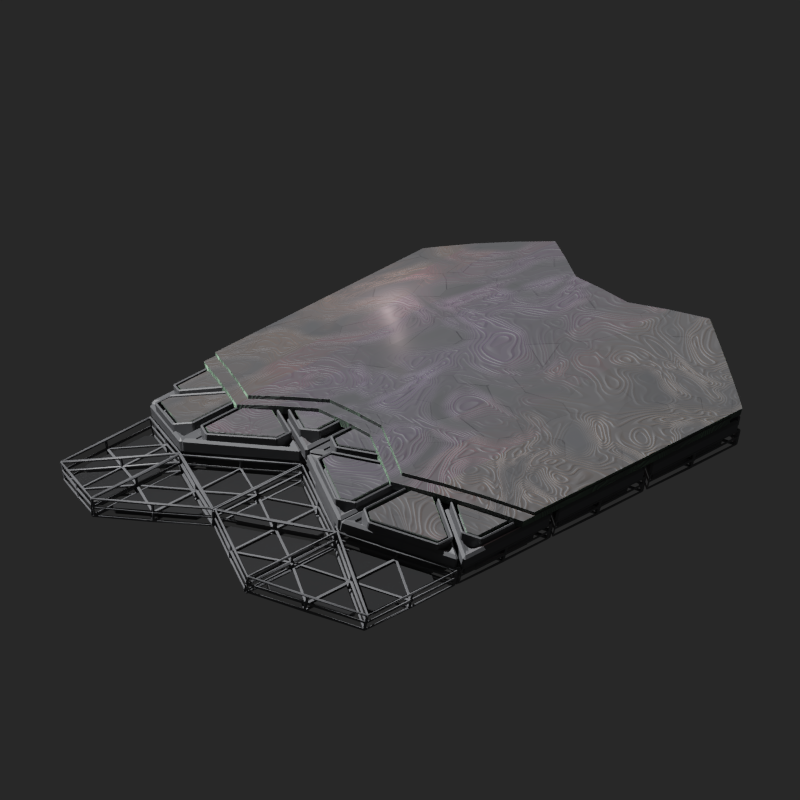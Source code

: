 # Source: successor_armor_heavy.blend  (saved by Blender 4.3.34; exported with 4.5.12 LTS)
import bpy
from mathutils import Matrix  # noqa: F401  (used for matrix-valued properties, if any)

bpy.ops.wm.read_factory_settings(use_empty=True)
scene = bpy.context.scene
scene.name = 'Scene'

# ---- collections
col_collection_1 = bpy.data.collections.new('Collection 1'); scene.collection.children.link(col_collection_1)
col_heavy_armor = bpy.data.collections.new('Heavy Armor'); scene.collection.children.link(col_heavy_armor)
col_cladding = bpy.data.collections.new('Cladding'); col_heavy_armor.children.link(col_cladding)
col_underlayer = bpy.data.collections.new('Underlayer'); col_heavy_armor.children.link(col_underlayer)
col_midlayer = bpy.data.collections.new('Midlayer'); col_heavy_armor.children.link(col_midlayer)

# ---- materials (node trees are filled in below, after node groups)
mat_armor = bpy.data.materials.new('Armor')
mat_armor.displacement_method = 'DISPLACEMENT'
mat_armor.diffuse_color = (0.8469, 0.1105, 0.1857, 1.0)
mat_dark = bpy.data.materials.new('Dark')
mat_dark.diffuse_color = (0.1651, 0.1683, 0.1779, 1.0)
mat_bright = bpy.data.materials.new('Bright')
mat_bright.diffuse_color = (0.7991, 0.7991, 0.7991, 1.0)
mat_medium = bpy.data.materials.new('Medium')
mat_black = bpy.data.materials.new('Black')
mat_black.diffuse_color = (0.0185, 0.01938, 0.02029, 1.0)

# ---- material node trees
mat_armor.use_nodes = True; mat_armor.node_tree.nodes.clear()
mat_dark.use_nodes = True; mat_dark.node_tree.nodes.clear()
_N = mat_dark.node_tree.nodes; _L = mat_dark.node_tree.links
n0 = _N.new('ShaderNodeBsdfPrincipled'); n0.name = 'Principled BSDF'; n0.location = (10, 300)
n0.distribution = 'GGX'
n0.subsurface_method = 'RANDOM_WALK_SKIN'
n0.inputs[0].default_value = (0.1647, 0.1682, 0.1789, 1.0)
n0.inputs[2].default_value = 0.4398
n0.inputs[3].default_value = 1.45
n0.inputs[27].default_value = (0.0, 0.0, 0.0, 1.0)
n0.inputs[28].default_value = 1.0
n1 = _N.new('ShaderNodeOutputMaterial'); n1.name = 'Material Output'; n1.location = (300, 300)
_L.new(n0.outputs[0], n1.inputs[0])
n1.is_active_output = True
mat_bright.use_nodes = True; mat_bright.node_tree.nodes.clear()
_N = mat_bright.node_tree.nodes; _L = mat_bright.node_tree.links
n0 = _N.new('ShaderNodeOutputMaterial'); n0.name = 'Material Output'; n0.location = (550, 300)
n1 = _N.new('ShaderNodeBsdfPrincipled'); n1.name = 'Principled BSDF'; n1.location = (10, 300)
n1.distribution = 'GGX'
n1.subsurface_method = 'RANDOM_WALK_SKIN'
n1.inputs[2].default_value = 0.25
n1.inputs[3].default_value = 1.45
n1.inputs[27].default_value = (0.0, 0.0, 0.0, 1.0)
n1.inputs[28].default_value = 1.0
_L.new(n1.outputs[0], n0.inputs[0])
n0.is_active_output = True
mat_medium.use_nodes = True; mat_medium.node_tree.nodes.clear()
_N = mat_medium.node_tree.nodes; _L = mat_medium.node_tree.links
n0 = _N.new('ShaderNodeBsdfPrincipled'); n0.name = 'Principled BSDF'; n0.location = (10, 300)
n0.distribution = 'GGX'
n0.subsurface_method = 'RANDOM_WALK_SKIN'
n0.inputs[0].default_value = (0.4314, 0.4314, 0.4314, 1.0)
n0.inputs[2].default_value = 0.3182
n0.inputs[3].default_value = 1.45
n0.inputs[27].default_value = (0.0, 0.0, 0.0, 1.0)
n0.inputs[28].default_value = 1.0
n1 = _N.new('ShaderNodeOutputMaterial'); n1.name = 'Material Output'; n1.location = (550, 300)
_L.new(n0.outputs[0], n1.inputs[0])
n1.is_active_output = True
mat_black.use_nodes = True; mat_black.node_tree.nodes.clear()
_N = mat_black.node_tree.nodes; _L = mat_black.node_tree.links
n0 = _N.new('ShaderNodeBsdfPrincipled'); n0.name = 'Principled BSDF'; n0.location = (10, 300)
n0.distribution = 'GGX'
n0.subsurface_method = 'RANDOM_WALK_SKIN'
n0.inputs[0].default_value = (0.01874, 0.01906, 0.02004, 1.0)
n0.inputs[2].default_value = 0.4398
n0.inputs[3].default_value = 1.45
n0.inputs[27].default_value = (0.0, 0.0, 0.0, 1.0)
n0.inputs[28].default_value = 1.0
n1 = _N.new('ShaderNodeOutputMaterial'); n1.name = 'Material Output'; n1.location = (300, 300)
_L.new(n0.outputs[0], n1.inputs[0])
n1.is_active_output = True

# ---- world
world_world = bpy.data.worlds.new('World'); scene.world = world_world
world_world.use_nodes = True; world_world.node_tree.nodes.clear()
_N = world_world.node_tree.nodes; _L = world_world.node_tree.links
n0 = _N.new('ShaderNodeBackground'); n0.name = 'Background'; n0.location = (10, 300)
n0.inputs[0].default_value = (0.1946, 0.1946, 0.1946, 1.0)
n0.inputs[1].default_value = 0.1
n1 = _N.new('ShaderNodeOutputWorld'); n1.name = 'World Output'; n1.location = (300, 300)
_L.new(n0.outputs[0], n1.inputs[0])
n1.is_active_output = True
world_world.color = (1.0, 0.09084, 0.06663)
world_world.use_sun_shadow = False
world_world.sun_shadow_jitter_overblur = 0.0
world_world.cycles.sampling_method = 'NONE'
world_world.cycles.sample_map_resolution = 256

# ---- cameras
cam_camera = bpy.data.cameras.new('Camera')
cam_camera.type = 'ORTHO'
cam_camera.clip_end = 100.0
cam_camera.lens = 35.0
cam_camera.sensor_width = 32.0
cam_camera.sensor_height = 18.0
cam_camera.ortho_scale = 9.0
cam_camera.dof.focus_distance = 0.0
cam_camera.dof.aperture_fstop = 128.0

# ---- lights
light_sun = bpy.data.lights.new('Sun', 'SUN')
light_sun.transmission_factor = 0.0
light_sun.angle = 0.0
light_sun.energy = 4.0
light_sun.shadow_buffer_clip_start = 0.5
light_sun.shadow_soft_size = 1.0
light_sun.shadow_cascade_max_distance = 1000.0
light_sun.cycles.max_bounces = 1
light_sun.cycles.use_multiple_importance_sampling = False
light_point = bpy.data.lights.new('Point', 'POINT')
light_point.color = (1.0, 0.7182, 0.7308)
light_point.use_shadow = False
light_point.energy = 8.0

# ---- meshes
me_cylinder_005 = bpy.data.meshes.new('Cylinder.005')
me_cylinder_005.from_pydata([(-8.022, -2.434, -1.192), (-8.022, -2.434, 2.254), (-8.132, -2.037, -1.432), (-8.132, -2.037, 2.494), (-8.222, -1.636, -1.672), (-8.222, -1.636, 2.734), (-8.293, -1.23, -1.917), (-8.293, -1.23, 2.979), (-8.343, -0.8217, -1.674), (-8.343, -0.8217, 2.736), (-8.373, -0.4114, -1.425), (-8.373, -0.4114, 2.487), (-8.383, 1.489e-14, -1.425), (-8.383, 1.489e-14, 2.487), (-7.988, -2.544, -1.121), (-7.988, -2.544, 2.183), (-8.022, -2.434, 1.94), (-8.022, -2.434, 1.627), (-8.022, -2.434, 1.314), (-8.022, -2.434, 1.001), (-8.022, -2.434, 0.6876), (-8.022, -2.434, 0.3744), (-8.022, -2.434, 0.06115), (-8.022, -2.434, -0.2521), (-8.022, -2.434, -0.5653), (-8.022, -2.434, -0.8785), (-8.132, -2.037, 2.137), (-8.132, -2.037, 1.78), (-8.132, -2.037, 1.423), (-8.132, -2.037, 1.066), (-8.132, -2.037, 0.7094), (-8.132, -2.037, 0.3526), (-8.132, -2.037, -0.004275), (-8.132, -2.037, -0.3611), (-8.132, -2.037, -0.7179), (-8.132, -2.037, -1.075), (-8.222, -1.636, 2.334), (-8.222, -1.636, 1.933), (-8.222, -1.636, 1.533), (-8.222, -1.636, 1.132), (-8.222, -1.636, 0.7313), (-8.222, -1.636, 0.3307), (-8.222, -1.636, -0.06996), (-8.222, -1.636, -0.4706), (-8.222, -1.636, -0.8712), (-8.222, -1.636, -1.272), (-8.293, -1.23, 2.534), (-8.293, -1.23, 2.089), (-8.293, -1.23, 1.644), (-8.293, -1.23, 1.198), (-8.293, -1.23, 0.7535), (-8.293, -1.23, 0.3085), (-8.293, -1.23, -0.1366), (-8.293, -1.23, -0.5816), (-8.293, -1.23, -1.027), (-8.293, -1.23, -1.472), (-8.343, -0.8217, 2.335), (-8.343, -0.8217, 1.934), (-8.343, -0.8217, 1.533), (-8.343, -0.8217, 1.132), (-8.343, -0.8217, 0.7314), (-8.343, -0.8217, 0.3305), (-8.343, -0.8217, -0.07038), (-8.343, -0.8217, -0.4713), (-8.343, -0.8217, -0.8722), (-8.343, -0.8217, -1.273), (-8.373, -0.4114, 2.131), (-8.373, -0.4114, 1.776), (-8.373, -0.4114, 1.42), (-8.373, -0.4114, 1.064), (-8.373, -0.4114, 0.7088), (-8.373, -0.4114, 0.3532), (-8.373, -0.4114, -0.002461), (-8.373, -0.4114, -0.3581), (-8.373, -0.4114, -0.7137), (-8.373, -0.4114, -1.069), (-8.383, 1.489e-14, 2.131), (-8.383, 1.489e-14, 1.776), (-8.383, 1.489e-14, 1.42), (-8.383, 1.489e-14, 1.064), (-8.383, 1.489e-14, 0.7088), (-8.383, 1.489e-14, 0.3532), (-8.383, 1.489e-14, -0.002461), (-8.383, 1.489e-14, -0.3581), (-8.383, 1.489e-14, -0.7137), (-8.383, 1.489e-14, -1.069), (-7.988, -2.544, 1.883), (-7.988, -2.544, 1.582), (-7.988, -2.544, 1.282), (-7.988, -2.544, 0.9815), (-7.988, -2.544, 0.6811), (-7.988, -2.544, 0.3808), (-7.988, -2.544, 0.08045), (-7.988, -2.544, -0.2199), (-7.988, -2.544, -0.5202), (-7.988, -2.544, -0.8206)], [], [(16, 1, 3, 26), (26, 3, 5, 36), (36, 5, 7, 46), (46, 7, 9, 56), (56, 9, 11, 66), (66, 11, 13, 76), (25, 0, 14, 95), (1, 16, 86, 15), (16, 17, 87, 86), (17, 18, 88, 87), (18, 19, 89, 88), (19, 20, 90, 89), (20, 21, 91, 90), (21, 22, 92, 91), (22, 23, 93, 92), (23, 24, 94, 93), (24, 25, 95, 94), (10, 75, 85, 12), (75, 74, 84, 85), (74, 73, 83, 84), (73, 72, 82, 83), (72, 71, 81, 82), (71, 70, 80, 81), (70, 69, 79, 80), (69, 68, 78, 79), (68, 67, 77, 78), (67, 66, 76, 77), (8, 65, 75, 10), (65, 64, 74, 75), (64, 63, 73, 74), (63, 62, 72, 73), (62, 61, 71, 72), (61, 60, 70, 71), (60, 59, 69, 70), (59, 58, 68, 69), (58, 57, 67, 68), (57, 56, 66, 67), (6, 55, 65, 8), (55, 54, 64, 65), (54, 53, 63, 64), (53, 52, 62, 63), (52, 51, 61, 62), (51, 50, 60, 61), (50, 49, 59, 60), (49, 48, 58, 59), (48, 47, 57, 58), (47, 46, 56, 57), (4, 45, 55, 6), (45, 44, 54, 55), (44, 43, 53, 54), (43, 42, 52, 53), (42, 41, 51, 52), (41, 40, 50, 51), (40, 39, 49, 50), (39, 38, 48, 49), (38, 37, 47, 48), (37, 36, 46, 47), (2, 35, 45, 4), (35, 34, 44, 45), (34, 33, 43, 44), (33, 32, 42, 43), (32, 31, 41, 42), (31, 30, 40, 41), (30, 29, 39, 40), (29, 28, 38, 39), (28, 27, 37, 38), (27, 26, 36, 37), (0, 25, 35, 2), (25, 24, 34, 35), (24, 23, 33, 34), (23, 22, 32, 33), (22, 21, 31, 32), (21, 20, 30, 31), (20, 19, 29, 30), (19, 18, 28, 29), (18, 17, 27, 28), (17, 16, 26, 27)])
me_cylinder_005.polygons.foreach_set('use_smooth', [True] * 77)
_k = set([(10, 75), (11, 66), (66, 67), (67, 68), (68, 69), (69, 70), (70, 71), (71, 72), (72, 73), (73, 74), (74, 75)])
me_cylinder_005.attributes.new('sharp_edge', 'BOOLEAN', 'EDGE').data.foreach_set('value', [ (min(e.vertices), max(e.vertices)) in _k for e in me_cylinder_005.edges])
_uv = me_cylinder_005.uv_layers.new(name='UVMap')
_uv.uv.foreach_set('vector', [0.2969, 0.9091, 0.2969, 1.0, 0.2891, 1.0, 0.2891, 0.9091, 0.2891, 0.9091, 0.2891, 1.0, 0.2812, 1.0, 0.2812, 0.9091, 0.2812, 0.9091, 0.2812, 1.0, 0.2734, 1.0, 0.2734, 0.9091, 0.2734, 0.9091, 0.2734, 1.0, 0.2656, 1.0, 0.2656, 0.9091, 0.2656, 0.9091, 0.2656, 1.0, 0.2578, 1.0, 0.2578, 0.9091, 0.2578, 0.9091, 0.2578, 1.0, 0.25, 1.0, 0.25, 0.9091, 0.2969, 0.09091, 0.2969, 0.0, 0.2969, 0.0, 0.2969, 0.09091, 0.2969, 1.0, 0.2969, 0.9091, 0.2969, 0.9091, 0.2969, 1.0, 0.2969, 0.9091, 0.2969, 0.8182, 0.2969, 0.8182, 0.2969, 0.9091, 0.2969, 0.8182, 0.2969, 0.7273, 0.2969, 0.7273, 0.2969, 0.8182, 0.2969, 0.7273, 0.2969, 0.6364, 0.2969, 0.6364, 0.2969, 0.7273, 0.2969, 0.6364, 0.2969, 0.5455, 0.2969, 0.5455, 0.2969, 0.6364, 0.2969, 0.5455, 0.2969, 0.4545, 0.2969, 0.4545, 0.2969, 0.5455, 0.2969, 0.4545, 0.2969, 0.3636, 0.2969, 0.3636, 0.2969, 0.4545, 0.2969, 0.3636, 0.2969, 0.2727, 0.2969, 0.2727, 0.2969, 0.3636, 0.2969, 0.2727, 0.2969, 0.1818, 0.2969, 0.1818, 0.2969, 0.2727, 0.2969, 0.1818, 0.2969, 0.09091, 0.2969, 0.09091, 0.2969, 0.1818, 0.2578, 0.0, 0.2578, 0.09091, 0.25, 0.09091, 0.25, 0.0, 0.2578, 0.09091, 0.2578, 0.1818, 0.25, 0.1818, 0.25, 0.09091, 0.2578, 0.1818, 0.2578, 0.2727, 0.25, 0.2727, 0.25, 0.1818, 0.2578, 0.2727, 0.2578, 0.3636, 0.25, 0.3636, 0.25, 0.2727, 0.2578, 0.3636, 0.2578, 0.4545, 0.25, 0.4545, 0.25, 0.3636, 0.2578, 0.4545, 0.2578, 0.5455, 0.25, 0.5455, 0.25, 0.4545, 0.2578, 0.5455, 0.2578, 0.6364, 0.25, 0.6364, 0.25, 0.5455, 0.2578, 0.6364, 0.2578, 0.7273, 0.25, 0.7273, 0.25, 0.6364, 0.2578, 0.7273, 0.2578, 0.8182, 0.25, 0.8182, 0.25, 0.7273, 0.2578, 0.8182, 0.2578, 0.9091, 0.25, 0.9091, 0.25, 0.8182, 0.2656, 0.0, 0.2656, 0.09091, 0.2578, 0.09091, 0.2578, 0.0, 0.2656, 0.09091, 0.2656, 0.1818, 0.2578, 0.1818, 0.2578, 0.09091, 0.2656, 0.1818, 0.2656, 0.2727, 0.2578, 0.2727, 0.2578, 0.1818, 0.2656, 0.2727, 0.2656, 0.3636, 0.2578, 0.3636, 0.2578, 0.2727, 0.2656, 0.3636, 0.2656, 0.4545, 0.2578, 0.4545, 0.2578, 0.3636, 0.2656, 0.4545, 0.2656, 0.5455, 0.2578, 0.5455, 0.2578, 0.4545, 0.2656, 0.5455, 0.2656, 0.6364, 0.2578, 0.6364, 0.2578, 0.5455, 0.2656, 0.6364, 0.2656, 0.7273, 0.2578, 0.7273, 0.2578, 0.6364, 0.2656, 0.7273, 0.2656, 0.8182, 0.2578, 0.8182, 0.2578, 0.7273, 0.2656, 0.8182, 0.2656, 0.9091, 0.2578, 0.9091, 0.2578, 0.8182, 0.2734, 0.0, 0.2734, 0.09091, 0.2656, 0.09091, 0.2656, 0.0, 0.2734, 0.09091, 0.2734, 0.1818, 0.2656, 0.1818, 0.2656, 0.09091, 0.2734, 0.1818, 0.2734, 0.2727, 0.2656, 0.2727, 0.2656, 0.1818, 0.2734, 0.2727, 0.2734, 0.3636, 0.2656, 0.3636, 0.2656, 0.2727, 0.2734, 0.3636, 0.2734, 0.4545, 0.2656, 0.4545, 0.2656, 0.3636, 0.2734, 0.4545, 0.2734, 0.5455, 0.2656, 0.5455, 0.2656, 0.4545, 0.2734, 0.5455, 0.2734, 0.6364, 0.2656, 0.6364, 0.2656, 0.5455, 0.2734, 0.6364, 0.2734, 0.7273, 0.2656, 0.7273, 0.2656, 0.6364, 0.2734, 0.7273, 0.2734, 0.8182, 0.2656, 0.8182, 0.2656, 0.7273, 0.2734, 0.8182, 0.2734, 0.9091, 0.2656, 0.9091, 0.2656, 0.8182, 0.2812, 0.0, 0.2812, 0.09091, 0.2734, 0.09091, 0.2734, 0.0, 0.2812, 0.09091, 0.2812, 0.1818, 0.2734, 0.1818, 0.2734, 0.09091, 0.2812, 0.1818, 0.2812, 0.2727, 0.2734, 0.2727, 0.2734, 0.1818, 0.2812, 0.2727, 0.2812, 0.3636, 0.2734, 0.3636, 0.2734, 0.2727, 0.2812, 0.3636, 0.2812, 0.4545, 0.2734, 0.4545, 0.2734, 0.3636, 0.2812, 0.4545, 0.2812, 0.5455, 0.2734, 0.5455, 0.2734, 0.4545, 0.2812, 0.5455, 0.2812, 0.6364, 0.2734, 0.6364, 0.2734, 0.5455, 0.2812, 0.6364, 0.2812, 0.7273, 0.2734, 0.7273, 0.2734, 0.6364, 0.2812, 0.7273, 0.2812, 0.8182, 0.2734, 0.8182, 0.2734, 0.7273, 0.2812, 0.8182, 0.2812, 0.9091, 0.2734, 0.9091, 0.2734, 0.8182, 0.2891, 0.0, 0.2891, 0.09091, 0.2812, 0.09091, 0.2812, 0.0, 0.2891, 0.09091, 0.2891, 0.1818, 0.2812, 0.1818, 0.2812, 0.09091, 0.2891, 0.1818, 0.2891, 0.2727, 0.2812, 0.2727, 0.2812, 0.1818, 0.2891, 0.2727, 0.2891, 0.3636, 0.2812, 0.3636, 0.2812, 0.2727, 0.2891, 0.3636, 0.2891, 0.4545, 0.2812, 0.4545, 0.2812, 0.3636, 0.2891, 0.4545, 0.2891, 0.5455, 0.2812, 0.5455, 0.2812, 0.4545, 0.2891, 0.5455, 0.2891, 0.6364, 0.2812, 0.6364, 0.2812, 0.5455, 0.2891, 0.6364, 0.2891, 0.7273, 0.2812, 0.7273, 0.2812, 0.6364, 0.2891, 0.7273, 0.2891, 0.8182, 0.2812, 0.8182, 0.2812, 0.7273, 0.2891, 0.8182, 0.2891, 0.9091, 0.2812, 0.9091, 0.2812, 0.8182, 0.2969, 0.0, 0.2969, 0.09091, 0.2891, 0.09091, 0.2891, 0.0, 0.2969, 0.09091, 0.2969, 0.1818, 0.2891, 0.1818, 0.2891, 0.09091, 0.2969, 0.1818, 0.2969, 0.2727, 0.2891, 0.2727, 0.2891, 0.1818, 0.2969, 0.2727, 0.2969, 0.3636, 0.2891, 0.3636, 0.2891, 0.2727, 0.2969, 0.3636, 0.2969, 0.4545, 0.2891, 0.4545, 0.2891, 0.3636, 0.2969, 0.4545, 0.2969, 0.5455, 0.2891, 0.5455, 0.2891, 0.4545, 0.2969, 0.5455, 0.2969, 0.6364, 0.2891, 0.6364, 0.2891, 0.5455, 0.2969, 0.6364, 0.2969, 0.7273, 0.2891, 0.7273, 0.2891, 0.6364, 0.2969, 0.7273, 0.2969, 0.8182, 0.2891, 0.8182, 0.2891, 0.7273, 0.2969, 0.8182, 0.2969, 0.9091, 0.2891, 0.9091, 0.2891, 0.8182])
me_cylinder_005.materials.append(mat_armor)
me_cylinder_005.update()
me_cylinder_004 = bpy.data.meshes.new('Cylinder.004')
me_cylinder_004.from_pydata([(0.0, 0.8185, -0.04963), (0.7089, -0.4093, -0.04963), (-0.7089, -0.4093, -0.04963), (0.7089, -0.4093, -0.2596), (0.0, 0.8185, -0.2596), (-0.7089, -0.4093, -0.2596), (0.3544, 0.2046, -0.04963), (0.0, -0.4093, -0.04963), (-0.3544, 0.2046, -0.04963), (0.3544, 0.2046, -0.2596), (0.0, -0.4093, -0.2596), (-0.3544, 0.2046, -0.2596), (0.0, 0.8185, -0.1546), (0.7089, -0.4093, -0.1546), (-0.7089, -0.4093, -0.1546), (-0.3544, 0.2046, -0.1546), (0.0, -0.4093, -0.1546), (0.3544, 0.2046, -0.1546)], [], [(17, 12, 4, 9), (16, 13, 3, 10), (15, 14, 5, 11), (12, 15, 11, 4), (0, 8, 15, 12), (8, 2, 14, 15), (14, 16, 10, 5), (2, 7, 16, 14), (7, 1, 13, 16), (13, 17, 9, 3), (1, 6, 17, 13), (6, 0, 12, 17), (11, 9, 10), (15, 16, 17)])
_uv = me_cylinder_004.uv_layers.new(name='UVMap')
_uv.uv.foreach_set('vector', [0.3539, 0.31, 0.25, 0.49, 0.25, 0.49, 0.3539, 0.31, 0.25, 0.13, 0.4578, 0.13, 0.4578, 0.13, 0.25, 0.13, 0.1461, 0.31, 0.04215, 0.13, 0.04215, 0.13, 0.1461, 0.31, 0.25, 0.49, 0.1461, 0.31, 0.1461, 0.31, 0.25, 0.49, 0.25, 0.49, 0.1461, 0.31, 0.1461, 0.31, 0.25, 0.49, 0.1461, 0.31, 0.04215, 0.13, 0.04215, 0.13, 0.1461, 0.31, 0.04215, 0.13, 0.25, 0.13, 0.25, 0.13, 0.04215, 0.13, 0.04215, 0.13, 0.25, 0.13, 0.25, 0.13, 0.04215, 0.13, 0.25, 0.13, 0.4578, 0.13, 0.4578, 0.13, 0.25, 0.13, 0.4578, 0.13, 0.3539, 0.31, 0.3539, 0.31, 0.4578, 0.13, 0.4578, 0.13, 0.3539, 0.31, 0.3539, 0.31, 0.4578, 0.13, 0.3539, 0.31, 0.25, 0.49, 0.25, 0.49, 0.3539, 0.31, 0.0, 0.0, 0.0, 0.0, 0.0, 0.0, 0.0, 0.0, 0.0, 0.0, 0.0, 0.0])
me_cylinder_004.materials.append(mat_dark)
me_cylinder_004.materials.append(mat_bright)
me_cylinder_004.materials.append(mat_medium)
me_cylinder_004.update()
me_cylinder_008 = bpy.data.meshes.new('Cylinder.008')
me_cylinder_008.from_pydata([(-0.5282, -0.1813, -0.2625), (-0.4763, -0.09139, -0.2625), (0.0519, -1.006, -0.2625), (-0.0519, -1.006, -0.2625), (0.4763, -0.09139, -0.2625), (0.5282, -0.1813, -0.2625), (-0.4763, -0.09139, -0.324), (-0.5282, -0.1813, -0.324), (-0.0519, -1.006, -0.324), (0.0519, -1.006, -0.324), (0.5282, -0.1813, -0.324), (0.4763, -0.09139, -0.324)], [], [(4, 1, 6, 11), (6, 7, 8, 9, 10, 11), (2, 5, 10, 9), (0, 1, 4, 5, 2, 3), (4, 11, 10, 5), (8, 3, 2, 9), (0, 7, 6, 1), (0, 3, 8, 7)])
_uv = me_cylinder_008.uv_layers.new(name='UVMap')
_uv.uv.foreach_set('vector', [0.1104, 0.1518, 0.3896, 0.1518, 0.3896, 0.1518, 0.1104, 0.1518, 0.3896, 0.1518, 0.4049, 0.1782, 0.2652, 0.42, 0.2348, 0.42, 0.09514, 0.1782, 0.1104, 0.1518, 0.2348, 0.42, 0.09514, 0.1782, 0.09514, 0.1782, 0.2348, 0.42, 0.4049, 0.1782, 0.3896, 0.1518, 0.1104, 0.1518, 0.09514, 0.1782, 0.2348, 0.42, 0.2652, 0.42, 0.1104, 0.1518, 0.1104, 0.1518, 0.09514, 0.1782, 0.09514, 0.1782, 0.2652, 0.42, 0.2652, 0.42, 0.2348, 0.42, 0.2348, 0.42, 0.4049, 0.1782, 0.4049, 0.1782, 0.3896, 0.1518, 0.3896, 0.1518, 0.4049, 0.1782, 0.2652, 0.42, 0.2652, 0.42, 0.4049, 0.1782])
me_cylinder_008.materials.append(mat_black)
me_cylinder_008.update()
me_cylinder_006 = bpy.data.meshes.new('Cylinder.006')
me_cylinder_006.from_pydata([(-0.5376, -0.2482, -0.34), (-0.4157, -0.03733, -0.3438), (0.1219, -0.9673, -0.3271), (-0.1219, -0.9673, -0.3271), (0.4157, -0.03733, -0.3438), (0.5376, -0.2482, -0.34), (0.5068, -0.2596, 0.1317), (0.4003, -0.07529, 0.1284), (-0.1065, -0.9521, 0.1441), (0.1065, -0.9521, 0.1441), (-0.4003, -0.07529, 0.1284), (-0.5068, -0.2596, 0.1317), (-0.5376, -0.2596, 0.1317), (-0.4157, -0.04871, 0.1279), (0.1219, -0.9786, 0.1446), (-0.1219, -0.9786, 0.1446), (0.4157, -0.04871, 0.1279), (0.5376, -0.2596, 0.1317), (-0.4124, -0.2565, 0.005769), (-0.3531, -0.1539, 0.003923), (0.0593, -0.8673, 0.01676), (-0.0593, -0.8673, 0.01676), (0.3531, -0.1539, 0.003923), (0.4124, -0.2565, 0.005769), (-0.5068, -0.2565, 0.005769), (-0.4003, -0.07225, 0.002453), (0.1065, -0.949, 0.01823), (-0.1065, -0.949, 0.01823), (0.4003, -0.07225, 0.002453), (0.5068, -0.2565, 0.005769), (-0.4788, -0.2321, 0.1223), (-0.4099, -0.113, 0.1202), (0.06885, -0.9412, 0.1351), (-0.06885, -0.9412, 0.1351), (0.4099, -0.113, 0.1202), (0.4788, -0.2321, 0.1223)], [], [(2, 5, 17, 14), (11, 8, 27, 24), (0, 1, 4, 5, 2, 3), (0, 3, 15, 12), (13, 1, 0, 12), (15, 3, 2, 14), (4, 16, 17, 5), (4, 1, 13, 16), (11, 10, 13, 12), (9, 8, 15, 14), (7, 6, 17, 16), (10, 7, 16, 13), (8, 11, 12, 15), (6, 9, 14, 17), (19, 18, 30, 31), (6, 7, 28, 29), (10, 11, 24, 25), (9, 6, 29, 26), (7, 10, 25, 28), (8, 9, 26, 27), (18, 19, 25, 24), (20, 21, 27, 26), (22, 23, 29, 28), (19, 22, 28, 25), (21, 18, 24, 27), (23, 20, 26, 29), (31, 30, 33, 32, 35, 34), (20, 23, 35, 32), (22, 19, 31, 34), (21, 20, 32, 33), (18, 21, 33, 30), (23, 22, 34, 35)])
me_cylinder_006.polygons.foreach_set('material_index', [0, 0, 0, 0, 0, 0, 0, 0, 0, 0, 0, 0, 0, 0, 1, 0, 0, 0, 0, 0, 0, 0, 0, 0, 0, 0, 1, 1, 1, 1, 1, 1])
_uv = me_cylinder_006.uv_layers.new(name='UVMap')
_uv.uv.foreach_set('vector', [0.0, 0.0, 0.0, 0.0, 0.0, 0.0, 0.0, 0.0, 0.0, 0.0, 0.0, 0.0, 0.0, 0.0, 0.0, 0.0, 0.0, 0.0, 0.0, 0.0, 0.0, 0.0, 0.0, 0.0, 0.0, 0.0, 0.0, 0.0, 0.0, 0.0, 0.0, 0.0, 0.0, 0.0, 0.0, 0.0, 0.0, 0.0, 0.0, 0.0, 0.0, 0.0, 0.0, 0.0, 0.0, 0.0, 0.0, 0.0, 0.0, 0.0, 0.0, 0.0, 0.0, 0.0, 0.0, 0.0, 0.0, 0.0, 0.0, 0.0, 0.0, 0.0, 0.0, 0.0, 0.0, 0.0, 0.0, 0.0, 0.0, 0.0, 0.0, 0.0, 0.0, 0.0, 0.0, 0.0, 0.0, 0.0, 0.0, 0.0, 0.0, 0.0, 0.0, 0.0, 0.0, 0.0, 0.0, 0.0, 0.0, 0.0, 0.0, 0.0, 0.0, 0.0, 0.0, 0.0, 0.0, 0.0, 0.0, 0.0, 0.0, 0.0, 0.0, 0.0, 0.0, 0.0, 0.0, 0.0, 0.0, 0.0, 0.0, 0.0, 0.0, 0.0, 0.0, 0.0, 0.0, 0.0, 0.0, 0.0, 0.0, 0.0, 0.0, 0.0, 0.0, 0.0, 0.0, 0.0, 0.0, 0.0, 0.0, 0.0, 0.0, 0.0, 0.0, 0.0, 0.0, 0.0, 0.0, 0.0, 0.0, 0.0, 0.0, 0.0, 0.0, 0.0, 0.0, 0.0, 0.0, 0.0, 0.0, 0.0, 0.0, 0.0, 0.0, 0.0, 0.0, 0.0, 0.0, 0.0, 0.0, 0.0, 0.0, 0.0, 0.0, 0.0, 0.0, 0.0, 0.0, 0.0, 0.0, 0.0, 0.0, 0.0, 0.0, 0.0, 0.0, 0.0, 0.0, 0.0, 0.0, 0.0, 0.0, 0.0, 0.0, 0.0, 0.0, 0.0, 0.0, 0.0, 0.0, 0.0, 0.0, 0.0, 0.0, 0.0, 0.0, 0.0, 0.0, 0.0, 0.0, 0.0, 0.0, 0.0, 0.0, 0.0, 0.0, 0.0, 0.0, 0.0, 0.0, 0.0, 0.0, 0.0, 0.0, 0.0, 0.0, 0.0, 0.0, 0.0, 0.0, 0.0, 0.0, 0.0, 0.0, 0.0, 0.0, 0.0, 0.0, 0.0, 0.0, 0.0, 0.0, 0.0, 0.0, 0.0, 0.0, 0.0, 0.0, 0.0, 0.0, 0.0, 0.0, 0.0, 0.0, 0.0, 0.0, 0.0, 0.0, 0.0, 0.0, 0.0, 0.0, 0.0, 0.0, 0.0, 0.0, 0.0, 0.0, 0.0, 0.0, 0.0, 0.0, 0.0])
me_cylinder_006.materials.append(mat_dark)
me_cylinder_006.materials.append(mat_armor)
me_cylinder_006.update()
me_cylinder = bpy.data.meshes.new('Cylinder')
me_cylinder.from_pydata([(-6.39e-08, -1.116, 0.04727), (-4.496e-08, -1.096, -0.1338), (-0.5976, -0.08126, 0.04727), (-0.5801, -0.09139, -0.1338), (0.5976, -0.08126, 0.04727), (0.5801, -0.09139, -0.1338), (-7.156e-08, -1.245, 0.04727), (-0.7089, -0.01702, 0.04727), (0.7089, -0.01702, 0.04727), (-5.434e-08, -1.053, -0.0289), (-0.5424, -0.1131, -0.0289), (0.5424, -0.1131, -0.0289), (-0.7089, -0.01702, -0.1338), (-7.156e-08, -1.245, -0.1338), (0.7089, -0.01702, -0.1338), (-0.5801, -0.09139, -0.3364), (-4.496e-08, -1.096, -0.3364), (0.5801, -0.09139, -0.3364)], [], [(0, 2, 10, 9), (6, 13, 12, 7), (7, 12, 14, 8), (1, 5, 17, 16), (8, 14, 13, 6), (2, 0, 6, 7), (4, 2, 7, 8), (0, 4, 8, 6), (2, 4, 11, 10), (4, 0, 9, 11), (1, 3, 12, 13), (3, 5, 14, 12), (5, 1, 13, 14), (15, 16, 17), (5, 3, 15, 17), (3, 1, 16, 15), (9, 10, 11)])
_uv = me_cylinder.uv_layers.new(name='UVMap')
_uv.uv.foreach_set('vector', [0.75, 0.4523, 0.9252, 0.1488, 0.9252, 0.1488, 0.75, 0.4523, 1.0, 0.5, 1.0, 1.0, 0.6667, 1.0, 0.6667, 0.5, 0.6667, 0.5, 0.6667, 1.0, 0.3333, 1.0, 0.3333, 0.5, 0.25, 0.4464, 0.07992, 0.1518, 0.07992, 0.1518, 0.25, 0.4464, 0.3333, 0.5, 0.3333, 1.0, -5.96e-08, 1.0, -5.96e-08, 0.5, 0.9252, 0.1488, 0.75, 0.4523, 0.75, 0.49, 0.9578, 0.13, 0.5748, 0.1488, 0.9252, 0.1488, 0.9578, 0.13, 0.5422, 0.13, 0.75, 0.4523, 0.5748, 0.1488, 0.5422, 0.13, 0.75, 0.49, 0.9252, 0.1488, 0.5748, 0.1488, 0.5748, 0.1488, 0.9252, 0.1488, 0.5748, 0.1488, 0.75, 0.4523, 0.75, 0.4523, 0.5748, 0.1488, 0.25, 0.4464, 0.4201, 0.1518, 0.4578, 0.13, 0.25, 0.49, 0.4201, 0.1518, 0.07992, 0.1518, 0.04215, 0.13, 0.4578, 0.13, 0.07992, 0.1518, 0.25, 0.4464, 0.25, 0.49, 0.04215, 0.13, 0.4201, 0.1518, 0.25, 0.4464, 0.07992, 0.1518, 0.07992, 0.1518, 0.4201, 0.1518, 0.4201, 0.1518, 0.07992, 0.1518, 0.4201, 0.1518, 0.25, 0.4464, 0.25, 0.4464, 0.4201, 0.1518, 0.75, 0.4523, 0.9252, 0.1488, 0.5748, 0.1488])
me_cylinder.materials.append(mat_dark)
me_cylinder.update()

# ---- objects
ob_sun = bpy.data.objects.new('Sun', light_sun)
ob_camera = bpy.data.objects.new('Camera', cam_camera)
ob_empty = bpy.data.objects.new('Empty', None)
ob_point = bpy.data.objects.new('Point', light_point)
ob_cladding = bpy.data.objects.new('Cladding', me_cylinder_005)
ob_cladding_002 = bpy.data.objects.new('Cladding.002', me_cylinder_005)
ob_cylinder_004 = bpy.data.objects.new('Cylinder.004', me_cylinder_004)
ob_cylinder_003 = bpy.data.objects.new('Cylinder.003', me_cylinder_004)
ob_cylinder_007 = bpy.data.objects.new('Cylinder.007', me_cylinder_004)
ob_cylinder_008 = bpy.data.objects.new('Cylinder.008', me_cylinder_004)
ob_cylinder_013 = bpy.data.objects.new('Cylinder.013', me_cylinder_008)
ob_cylinder_014 = bpy.data.objects.new('Cylinder.014', me_cylinder_008)
ob_cylinder_015 = bpy.data.objects.new('Cylinder.015', me_cylinder_008)
ob_cylinder_016 = bpy.data.objects.new('Cylinder.016', me_cylinder_008)
ob_cylinder_009 = bpy.data.objects.new('Cylinder.009', me_cylinder_006)
ob_cylinder_010 = bpy.data.objects.new('Cylinder.010', me_cylinder_006)
ob_filler = bpy.data.objects.new('Filler', me_cylinder_006)
ob_cylinder_012 = bpy.data.objects.new('Cylinder.012', me_cylinder_006)
ob_cylinder = bpy.data.objects.new('Cylinder', me_cylinder)
ob_cylinder_001 = bpy.data.objects.new('Cylinder.001', me_cylinder)
ob_cylinder_005 = bpy.data.objects.new('Cylinder.005', me_cylinder)
ob_cylinder_002 = bpy.data.objects.new('Cylinder.002', me_cylinder)
_N = mat_armor.node_tree.nodes; _L = mat_armor.node_tree.links
n0 = _N.new('ShaderNodeBsdfPrincipled'); n0.name = 'Principled BSDF'; n0.location = (1730, 208)
n0.distribution = 'GGX'
n0.subsurface_method = 'RANDOM_WALK_SKIN'
n0.inputs[0].default_value = (0.151, 0.1542, 0.1639, 1.0)
n0.inputs[1].default_value = 1.0
n0.inputs[2].default_value = 0.6761
n0.inputs[3].default_value = 1.45
n0.inputs[24].default_value = 1.0
n0.inputs[27].default_value = (0.0, 0.0, 0.0, 1.0)
n0.inputs[28].default_value = 1.0
n1 = _N.new('ShaderNodeOutputMaterial'); n1.name = 'Material Output'; n1.location = (3888, 447)
n2 = _N.new('ShaderNodeTexNoise'); n2.name = 'Noise Texture'; n2.location = (-334, 210)
n2.inputs[2].default_value = 1.0
n2.inputs[3].default_value = 1.0
n2.inputs[8].default_value = 1.6
n3 = _N.new('ShaderNodeMapping'); n3.name = 'Mapping'; n3.location = (-514, 170)
n3.inputs[1].default_value = (0.18, 0.0, 14.46)
n4 = _N.new('ShaderNodeTexCoord'); n4.name = 'Texture Coordinate'; n4.location = (-694, 170)
n4.object = None
n5 = _N.new('ShaderNodeMath'); n5.name = 'Math'; n5.location = (-155, 72)
n5.operation = 'PINGPONG'
n5.inputs[1].default_value = 0.02
n6 = _N.new('ShaderNodeValToRGB'); n6.name = 'Color Ramp'; n6.location = (90, 290)
while len(n6.color_ramp.elements) > 1: n6.color_ramp.elements.remove(n6.color_ramp.elements[-1])
n6.color_ramp.elements[0].position = 0.2955; n6.color_ramp.elements[0].color = (0.0, 0.0, 0.0, 1.0)
_e = n6.color_ramp.elements.new(0.7); _e.color = (1.0, 1.0, 1.0, 1.0)
n7 = _N.new('ShaderNodeBump'); n7.name = 'Bump'; n7.location = (385, 40)
n7.inputs[0].default_value = 0.8
n7.inputs[1].default_value = 1.0
n7.inputs[2].default_value = 1.0
n8 = _N.new('ShaderNodeValToRGB'); n8.name = 'Color Ramp.002'; n8.location = (115, 35)
while len(n8.color_ramp.elements) > 1: n8.color_ramp.elements.remove(n8.color_ramp.elements[-1])
n8.color_ramp.elements[0].position = 0.009091; n8.color_ramp.elements[0].color = (0.08398, 0.08398, 0.08398, 1.0)
_e = n8.color_ramp.elements.new(1.0); _e.color = (1.0, 1.0, 1.0, 1.0)
n9 = _N.new('ShaderNodeBsdfPrincipled'); n9.name = 'Principled BSDF.001'; n9.location = (1582, 708)
n9.distribution = 'GGX'
n9.subsurface_method = 'RANDOM_WALK_SKIN'
n9.inputs[2].default_value = 0.4398
n9.inputs[3].default_value = 1.45
n9.inputs[15].default_value = 0.6545
n9.inputs[27].default_value = (0.0, 0.0, 0.0, 1.0)
n9.inputs[28].default_value = 1.0
n10 = _N.new('ShaderNodeMixShader'); n10.name = 'Mix Shader'; n10.location = (2701, 276)
n11 = _N.new('ShaderNodeCameraData'); n11.name = 'Camera Data'; n11.location = (298, -189)
n12 = _N.new('ShaderNodeNewGeometry'); n12.name = 'Geometry'; n12.location = (274, -304)
n13 = _N.new('ShaderNodeVectorMath'); n13.name = 'Vector Math'; n13.location = (566, -191)
n13.operation = 'DOT_PRODUCT'
n14 = _N.new('ShaderNodeValToRGB'); n14.name = 'Color Ramp.001'; n14.location = (1260, -238)
while len(n14.color_ramp.elements) > 1: n14.color_ramp.elements.remove(n14.color_ramp.elements[-1])
n14.color_ramp.elements[0].position = 0.0; n14.color_ramp.elements[0].color = (0.0, 1.0, 0.1391, 1.0)
_e = n14.color_ramp.elements.new(0.2273); _e.color = (1.0, 0.0, 0.0, 1.0)
_e = n14.color_ramp.elements.new(1.0); _e.color = (0.2246, 0.0, 1.0, 1.0)
n15 = _N.new('ShaderNodeValToRGB'); n15.name = 'Color Ramp.003'; n15.location = (681, -291)
n15.width = 499
n15.color_ramp.interpolation = 'B_SPLINE'
while len(n15.color_ramp.elements) > 1: n15.color_ramp.elements.remove(n15.color_ramp.elements[-1])
n15.color_ramp.elements[0].position = 0.9842; n15.color_ramp.elements[0].color = (0.0, 0.0, 0.0, 1.0)
_e = n15.color_ramp.elements.new(1.0); _e.color = (1.0, 1.0, 1.0, 1.0)
n16 = _N.new('ShaderNodeHueSaturation'); n16.name = 'Hue/Saturation/Value'; n16.location = (1540, -102)
n16.inputs[1].default_value = 0.45
n17 = _N.new('ShaderNodeTexVoronoi'); n17.name = 'Voronoi Texture'; n17.location = (391, 716)
n17.inputs[2].default_value = 2.0
n17.inputs[3].default_value = 0.02
n18 = _N.new('ShaderNodeValToRGB'); n18.name = 'Color Ramp.004'; n18.location = (879, 686)
while len(n18.color_ramp.elements) > 1: n18.color_ramp.elements.remove(n18.color_ramp.elements[-1])
n18.color_ramp.elements[0].position = 0.0; n18.color_ramp.elements[0].color = (0.1651, 0.1683, 0.1779, 1.0)
_e = n18.color_ramp.elements.new(0.5); _e.color = (0.1365, 0.139, 0.1469, 1.0)
_e = n18.color_ramp.elements.new(1.0); _e.color = (0.1651, 0.1683, 0.1779, 1.0)
n19 = _N.new('ShaderNodeTexVoronoi'); n19.name = 'Voronoi Texture.001'; n19.location = (395, 1061)
n19.inputs[2].default_value = 2.002
n19.inputs[3].default_value = 0.02
n20 = _N.new('ShaderNodeMix'); n20.name = 'Mix'; n20.location = (658, 927)
n20.data_type = 'RGBA'
n20.blend_type = 'DIFFERENCE'
n20.inputs[0].default_value = 1.0
n21 = _N.new('ShaderNodeMix'); n21.name = 'Mix.001'; n21.location = (1193, 823)
n21.data_type = 'RGBA'
n21.inputs[7].default_value = (0.05851, 0.05863, 0.06624, 1.0)
n22 = _N.new('ShaderNodeHueSaturation'); n22.name = 'Hue/Saturation/Value.001'; n22.location = (1392, 825)
n22.inputs[2].default_value = 0.6
n23 = _N.new('ShaderNodeSeparateXYZ'); n23.name = 'Separate XYZ'; n23.location = (2981, 83)
n24 = _N.new('ShaderNodeCombineXYZ'); n24.name = 'Combine XYZ'; n24.location = (3529, 94)
n25 = _N.new('ShaderNodeMath'); n25.name = 'Math.001'; n25.location = (2807, 85)
n25.operation = 'MULTIPLY'
n25.inputs[1].default_value = 0.04
n26 = _N.new('ShaderNodeMix'); n26.name = 'Mix.002'; n26.location = (3349, 130)
n26.data_type = 'RGBA'
n26.blend_type = 'MULTIPLY'
n26.inputs[0].default_value = 1.0
n27 = _N.new('ShaderNodeTexNoise'); n27.name = 'Noise Texture.001'; n27.location = (2750, -168)
n27.inputs[2].default_value = 94.7
n28 = _N.new('ShaderNodeInvert'); n28.name = 'Invert Color'; n28.location = (2347, 7)
n29 = _N.new('ShaderNodeValToRGB'); n29.name = 'Color Ramp.005'; n29.location = (2527, 88)
while len(n29.color_ramp.elements) > 1: n29.color_ramp.elements.remove(n29.color_ramp.elements[-1])
n29.color_ramp.elements[0].position = 0.0; n29.color_ramp.elements[0].color = (0.0, 0.0, 0.0, 1.0)
_e = n29.color_ramp.elements.new(1.0); _e.color = (1.0, 1.0, 1.0, 1.0)
n30 = _N.new('ShaderNodeValToRGB'); n30.name = 'Color Ramp.006'; n30.location = (3069, -106)
while len(n30.color_ramp.elements) > 1: n30.color_ramp.elements.remove(n30.color_ramp.elements[-1])
n30.color_ramp.elements[0].position = 0.5; n30.color_ramp.elements[0].color = (0.0, 0.0, 0.0, 1.0)
_e = n30.color_ramp.elements.new(1.0); _e.color = (1.0, 1.0, 1.0, 1.0)
_L.new(n3.outputs[0], n2.inputs[0])
_L.new(n4.outputs[3], n3.inputs[0])
_L.new(n2.outputs[0], n5.inputs[0])
_L.new(n2.outputs[0], n6.inputs[0])
_L.new(n8.outputs[0], n7.inputs[3])
_L.new(n7.outputs[0], n0.inputs[5])
_L.new(n5.outputs[0], n8.inputs[0])
_L.new(n9.outputs[0], n10.inputs[1])
_L.new(n0.outputs[0], n10.inputs[2])
_L.new(n6.outputs[0], n10.inputs[0])
_L.new(n11.outputs[0], n13.inputs[0])
_L.new(n12.outputs[1], n13.inputs[1])
_L.new(n15.outputs[0], n14.inputs[0])
_L.new(n13.outputs[1], n15.inputs[0])
_L.new(n16.outputs[0], n0.inputs[26])
_L.new(n14.outputs[0], n16.inputs[4])
_L.new(n3.outputs[0], n17.inputs[0])
_L.new(n17.outputs[1], n20.inputs[7])
_L.new(n19.outputs[1], n20.inputs[6])
_L.new(n3.outputs[0], n19.inputs[0])
_L.new(n22.outputs[0], n9.inputs[0])
_L.new(n10.outputs[0], n1.inputs[0])
_L.new(n17.outputs[1], n18.inputs[0])
_L.new(n18.outputs[0], n21.inputs[6])
_L.new(n20.outputs[2], n21.inputs[0])
_L.new(n21.outputs[2], n22.inputs[4])
_L.new(n25.outputs[0], n23.inputs[0])
_L.new(n29.outputs[0], n25.inputs[0])
_L.new(n30.outputs[0], n26.inputs[7])
_L.new(n23.outputs[2], n26.inputs[6])
_L.new(n6.outputs[0], n28.inputs[1])
_L.new(n28.outputs[0], n29.inputs[0])
_L.new(n27.outputs[0], n30.inputs[0])
_L.new(n23.outputs[2], n24.inputs[2])
n1.is_active_output = True

# ---- transforms, parenting, visibility, modifiers, constraints
ob_sun.location = (0.7973, 7.599, 4.7)
ob_sun.rotation_euler = (-0.4189, -0.1396, 0.2094)
ob_sun.lineart.crease_threshold = 0.0
ob_camera.location = (-14.74, -14.02, 11.17)
ob_camera.rotation_euler = (1.047, 0.0, -0.7854)
ob_camera.lock_rotations_4d = False
ob_camera.empty_display_type = 'ARROWS'
ob_camera.color = (0.0, 0.0, 0.0, 0.0)
ob_camera.display_type = 'WIRE'
ob_camera.lineart.crease_threshold = 0.0
ob_empty.location = (0.0, 0.0, 0.0)
ob_empty.empty_display_type = 'SPHERE'
ob_empty.empty_display_size = 3.404
ob_point.location = (0.9823, 1.939, 0.0)
ob_cladding.parent = ob_empty
ob_cladding.location = (0.0, 0.0, -8.526)
ob_cladding.rotation_euler = (-0.0, 1.571, 0.0)
_m = ob_cladding.modifiers.new('Mirror', 'MIRROR')
_m.use_axis = (False, True, False)
_m = ob_cladding.modifiers.new('Solidify', 'SOLIDIFY')
_m.thickness = 0.1
_m = ob_cladding.modifiers.new('Subdivision', 'SUBSURF')
_m.subdivision_type = 'SIMPLE'
_m.levels = 2
_m.render_levels = 6
_m = ob_cladding.modifiers.new('Bevel', 'BEVEL')
_m.width = 0.01
_m.width_pct = 0.01
_m = ob_cladding.modifiers.new('WeightedNormal', 'WEIGHTED_NORMAL')
ob_cladding_002.parent = ob_empty
ob_cladding_002.location = (-0.1795, 0.0, -8.572)
ob_cladding_002.rotation_euler = (-0.0, 1.571, 0.0)
_m = ob_cladding_002.modifiers.new('Mirror', 'MIRROR')
_m.use_axis = (False, True, False)
_m = ob_cladding_002.modifiers.new('Solidify', 'SOLIDIFY')
_m.thickness = 0.1
_m = ob_cladding_002.modifiers.new('Subdivision', 'SUBSURF')
_m.subdivision_type = 'SIMPLE'
_m.levels = 2
_m.render_levels = 6
_m = ob_cladding_002.modifiers.new('Bevel', 'BEVEL')
_m.width = 0.01
_m.width_pct = 0.01
_m = ob_cladding_002.modifiers.new('WeightedNormal', 'WEIGHTED_NORMAL')
ob_cylinder_004.parent = ob_empty
ob_cylinder_004.location = (-2.961, -2.057, -0.7334)
ob_cylinder_004.rotation_euler = (0.2544, 5.588e-17, 7.146e-18)
_m = ob_cylinder_004.modifiers.new('Array', 'ARRAY')
_m.count = 4
_m.use_constant_offset = True
_m.constant_offset_displace = (1.497, 0.0, 0.0)
_m.use_relative_offset = False
_m = ob_cylinder_004.modifiers.new('Wireframe', 'WIREFRAME')
_m.thickness = 0.04
_m.use_boundary = True
_m = ob_cylinder_004.modifiers.new('Bevel', 'BEVEL')
_m = ob_cylinder_004.modifiers.new('Mirror', 'MIRROR')
_m.use_axis = (False, True, False)
_m.mirror_object = ob_empty
ob_cylinder_003.parent = ob_empty
ob_cylinder_003.location = (-3.675, -1.658, -0.6292)
ob_cylinder_003.rotation_euler = (-0.2544, -3.142, 7.146e-18)
ob_cylinder_003.scale = (-1.0, -1.0, -1.0)
_m = ob_cylinder_003.modifiers.new('Array', 'ARRAY')
_m.count = 5
_m.use_constant_offset = True
_m.constant_offset_displace = (1.473, 0.0, 0.0)
_m.use_relative_offset = False
_m = ob_cylinder_003.modifiers.new('Wireframe', 'WIREFRAME')
_m.thickness = 0.04
_m.use_boundary = True
_m = ob_cylinder_003.modifiers.new('Bevel', 'BEVEL')
_m = ob_cylinder_003.modifiers.new('Mirror', 'MIRROR')
_m.use_axis = (False, True, False)
_m.mirror_object = ob_empty
ob_cylinder_007.parent = ob_empty
ob_cylinder_007.location = (-3.676, -0.8352, -0.5)
ob_cylinder_007.rotation_euler = (0.0692, 1.535e-17, 5.315e-19)
_m = ob_cylinder_007.modifiers.new('Array', 'ARRAY')
_m.count = 4
_m.use_constant_offset = True
_m.constant_offset_displace = (1.497, 0.0, 0.0)
_m.use_relative_offset = False
_m = ob_cylinder_007.modifiers.new('Wireframe', 'WIREFRAME')
_m.thickness = 0.04
_m.use_boundary = True
_m = ob_cylinder_007.modifiers.new('Bevel', 'BEVEL')
_m = ob_cylinder_007.modifiers.new('Mirror', 'MIRROR')
_m.use_axis = (False, True, False)
_m.mirror_object = ob_empty
ob_cylinder_008.parent = ob_empty
ob_cylinder_008.location = (-2.991, -0.4232, -0.4711)
ob_cylinder_008.rotation_euler = (-0.0692, -3.142, 5.315e-19)
ob_cylinder_008.scale = (-1.0, -1.0, -1.0)
_m = ob_cylinder_008.modifiers.new('Array', 'ARRAY')
_m.count = 3
_m.use_constant_offset = True
_m.constant_offset_displace = (1.497, 0.0, 0.0)
_m.use_relative_offset = False
_m = ob_cylinder_008.modifiers.new('Wireframe', 'WIREFRAME')
_m.thickness = 0.04
_m.use_boundary = True
_m = ob_cylinder_008.modifiers.new('Bevel', 'BEVEL')
_m = ob_cylinder_008.modifiers.new('Mirror', 'MIRROR')
_m.use_axis = (False, True, False)
_m.mirror_object = ob_empty
ob_cylinder_013.parent = ob_empty
ob_cylinder_013.location = (-3.671, -1.292, -0.4469)
ob_cylinder_013.rotation_euler = (0.2453, 5.391e-17, 6.645e-18)
_m = ob_cylinder_013.modifiers.new('Array', 'ARRAY')
_m.count = 4
_m.use_constant_offset = True
_m.constant_offset_displace = (1.497, 0.0, 0.0)
_m.use_relative_offset = False
_m = ob_cylinder_013.modifiers.new('Bevel', 'BEVEL')
_m.width = 0.008
_m.width_pct = 0.008
_m = ob_cylinder_013.modifiers.new('Mirror.001', 'MIRROR')
_m.use_axis = (False, True, False)
_m.mirror_object = ob_empty
ob_cylinder_014.parent = ob_empty
ob_cylinder_014.location = (-2.98, -0.01968, -0.3576)
ob_cylinder_014.rotation_euler = (0.0685, 1.52e-17, 5.207e-19)
_m = ob_cylinder_014.modifiers.new('Array', 'ARRAY')
_m.count = 4
_m.use_constant_offset = True
_m.constant_offset_displace = (1.497, 0.0, 0.0)
_m.use_relative_offset = False
_m = ob_cylinder_014.modifiers.new('Bevel', 'BEVEL')
_m.width = 0.008
_m.width_pct = 0.008
_m = ob_cylinder_014.modifiers.new('Mirror.001', 'MIRROR')
_m.use_axis = (False, True, False)
_m.mirror_object = ob_empty
ob_cylinder_015.parent = ob_empty
ob_cylinder_015.location = (-3.689, -1.237, -0.4445)
ob_cylinder_015.rotation_euler = (0.0685, 1.52e-17, 5.207e-19)
ob_cylinder_015.scale = (1.0, -1.0, 1.0)
_m = ob_cylinder_015.modifiers.new('Array', 'ARRAY')
_m.count = 4
_m.use_constant_offset = True
_m.constant_offset_displace = (1.497, 0.0, 0.0)
_m.use_relative_offset = False
_m = ob_cylinder_015.modifiers.new('Bevel', 'BEVEL')
_m.width = 0.008
_m.width_pct = 0.008
_m = ob_cylinder_015.modifiers.new('Mirror.001', 'MIRROR')
_m.use_axis = (False, True, False)
_m.mirror_object = ob_empty
ob_cylinder_016.parent = ob_empty
ob_cylinder_016.location = (-2.957, -2.461, -0.7396)
ob_cylinder_016.rotation_euler = (0.2453, 5.391e-17, 6.645e-18)
ob_cylinder_016.scale = (1.0, -1.0, 1.0)
_m = ob_cylinder_016.modifiers.new('Array', 'ARRAY')
_m.count = 4
_m.use_constant_offset = True
_m.constant_offset_displace = (1.497, 0.0, 0.0)
_m.use_relative_offset = False
_m = ob_cylinder_016.modifiers.new('Bevel', 'BEVEL')
_m.width = 0.008
_m.width_pct = 0.008
_m = ob_cylinder_016.modifiers.new('Mirror.001', 'MIRROR')
_m.use_axis = (False, True, False)
_m.mirror_object = ob_empty
ob_cylinder_009.parent = ob_empty
ob_cylinder_009.location = (-2.246, -1.279, -0.4448)
ob_cylinder_009.rotation_euler = (-0.06567, -3.142, 4.786e-19)
ob_cylinder_009.scale = (-1.0, -1.0, -1.0)
_m = ob_cylinder_009.modifiers.new('Bevel', 'BEVEL')
_m.width = 0.0123
_m.width_pct = 0.0123
_m = ob_cylinder_009.modifiers.new('Mirror.001', 'MIRROR')
_m.use_axis = (False, True, False)
_m.mirror_object = ob_empty
ob_cylinder_010.parent = ob_empty
ob_cylinder_010.location = (-2.246, -1.279, -0.4448)
ob_cylinder_010.rotation_euler = (0.2649, 5.814e-17, 7.746e-18)
_m = ob_cylinder_010.modifiers.new('Bevel', 'BEVEL')
_m.width = 0.0123
_m.width_pct = 0.0123
_m = ob_cylinder_010.modifiers.new('Mirror.001', 'MIRROR')
_m.use_axis = (False, True, False)
_m.mirror_object = ob_empty
ob_filler.parent = ob_empty
ob_filler.location = (-1.459, -2.475, -0.7457)
ob_filler.rotation_euler = (-0.2461, -3.142, 6.689e-18)
ob_filler.scale = (-1.0, -1.0, -1.0)
_m = ob_filler.modifiers.new('Bevel', 'BEVEL')
_m.width = 0.0123
_m.width_pct = 0.0123
_m = ob_filler.modifiers.new('Mirror.001', 'MIRROR')
_m.use_axis = (False, True, False)
_m.mirror_object = ob_empty
ob_cylinder_012.parent = ob_empty
ob_cylinder_012.location = (-1.497, -0.02242, -0.3456)
ob_cylinder_012.rotation_euler = (0.07053, 1.565e-17, 5.52e-19)
_m = ob_cylinder_012.modifiers.new('Bevel', 'BEVEL')
_m.width = 0.0123
_m.width_pct = 0.0123
_m = ob_cylinder_012.modifiers.new('Mirror.001', 'MIRROR')
_m.use_axis = (False, True, False)
_m.mirror_object = ob_empty
ob_cylinder.parent = ob_empty
ob_cylinder.location = (-2.246, -1.25, -0.449)
ob_cylinder.rotation_euler = (0.2453, 5.391e-17, 6.645e-18)
_m = ob_cylinder.modifiers.new('Array', 'ARRAY')
_m.count = 4
_m.use_constant_offset = True
_m.constant_offset_displace = (1.497, 0.0, 0.0)
_m.use_relative_offset = False
_m = ob_cylinder.modifiers.new('Bevel', 'BEVEL')
_m = ob_cylinder.modifiers.new('Mirror.001', 'MIRROR')
_m.use_axis = (False, True, False)
_m.mirror_object = ob_empty
ob_cylinder_001.parent = ob_empty
ob_cylinder_001.location = (1.494, -2.508, -0.764)
ob_cylinder_001.rotation_euler = (-0.2453, -9.138e-08, 3.142)
_m = ob_cylinder_001.modifiers.new('Array', 'ARRAY')
_m.count = 3
_m.use_constant_offset = True
_m.constant_offset_displace = (1.497, 0.0, 0.0)
_m.use_relative_offset = False
_m = ob_cylinder_001.modifiers.new('Bevel', 'BEVEL')
_m = ob_cylinder_001.modifiers.new('Mirror', 'MIRROR')
_m.use_axis = (False, True, False)
_m.mirror_object = ob_empty
ob_cylinder_005.parent = ob_empty
ob_cylinder_005.location = (-1.494, 0.0007615, -0.3606)
ob_cylinder_005.rotation_euler = (0.06567, 1.457e-17, 4.786e-19)
_m = ob_cylinder_005.modifiers.new('Array', 'ARRAY')
_m.count = 3
_m.use_constant_offset = True
_m.constant_offset_displace = (1.497, 0.0, 0.0)
_m.use_relative_offset = False
_m = ob_cylinder_005.modifiers.new('Bevel', 'BEVEL')
_m = ob_cylinder_005.modifiers.new('Mirror', 'MIRROR')
_m.use_axis = (False, True, False)
_m.mirror_object = ob_empty
ob_cylinder_002.parent = ob_empty
ob_cylinder_002.location = (-2.246, -1.279, -0.4448)
ob_cylinder_002.rotation_euler = (-0.06567, -3.142, 4.786e-19)
ob_cylinder_002.scale = (-1.0, -1.0, -1.0)
_m = ob_cylinder_002.modifiers.new('Array', 'ARRAY')
_m.count = 4
_m.use_constant_offset = True
_m.constant_offset_displace = (1.497, 0.0, 0.0)
_m.use_relative_offset = False
_m = ob_cylinder_002.modifiers.new('Bevel', 'BEVEL')
_m = ob_cylinder_002.modifiers.new('Mirror.001', 'MIRROR')
_m.use_axis = (False, True, False)
_m.mirror_object = ob_empty

# ---- collection membership
col_collection_1.objects.link(ob_sun)
col_collection_1.objects.link(ob_camera)
col_heavy_armor.objects.link(ob_empty)
col_heavy_armor.objects.link(ob_point)
col_cladding.objects.link(ob_cladding)
col_cladding.objects.link(ob_cladding_002)
col_underlayer.objects.link(ob_cylinder_004)
col_underlayer.objects.link(ob_cylinder_003)
col_underlayer.objects.link(ob_cylinder_007)
col_underlayer.objects.link(ob_cylinder_008)
col_underlayer.objects.link(ob_cylinder_013)
col_underlayer.objects.link(ob_cylinder_014)
col_underlayer.objects.link(ob_cylinder_015)
col_underlayer.objects.link(ob_cylinder_016)
col_midlayer.objects.link(ob_cylinder_009)
col_midlayer.objects.link(ob_cylinder_010)
col_midlayer.objects.link(ob_filler)
col_midlayer.objects.link(ob_cylinder_012)
col_midlayer.objects.link(ob_cylinder)
col_midlayer.objects.link(ob_cylinder_001)
col_midlayer.objects.link(ob_cylinder_005)
col_midlayer.objects.link(ob_cylinder_002)

# ---- scene / render settings (as saved in the file)
scene.camera = ob_camera
scene.frame_start = 1; scene.frame_end = 251; scene.frame_set(1)
scene.render.engine = 'CYCLES'
scene.render.image_settings.compression = 90
scene.render.resolution_x = 1600
scene.render.resolution_y = 1600
scene.render.resolution_percentage = 25
scene.render.dither_intensity = 0.0
scene.render.film_transparent = True
scene.render.bake_margin = 2
scene.render.bake_bias = 0.0
scene.cycles.samples = 512
scene.cycles.sampling_pattern = 'TABULATED_SOBOL'
scene.cycles.light_sampling_threshold = 0.0
scene.cycles.use_adaptive_sampling = False
scene.cycles.use_light_tree = False
scene.cycles.blur_glossy = 0.0
scene.cycles.max_bounces = 16
scene.cycles.diffuse_bounces = 0
scene.cycles.transmission_bounces = 4
scene.cycles.volume_bounces = 4
scene.cycles.pixel_filter_type = 'GAUSSIAN'
scene.cycles.sample_clamp_indirect = 0.0
scene.view_settings.look = 'Medium High Contrast'
scene.view_settings.view_transform = 'Filmic'
bpy.context.view_layer.update()
